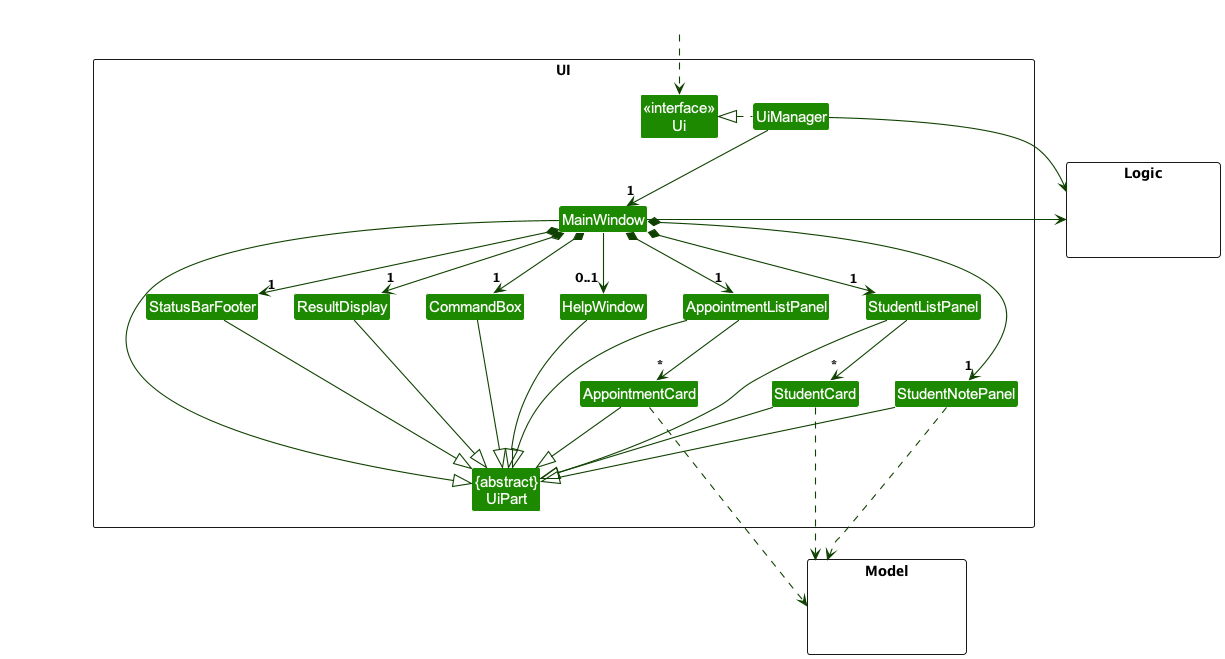

The diagram above was rendered by PlantUML. Its source (embedded in the PNG):
@startuml
!include style.puml
skinparam arrowThickness 1.1
skinparam arrowColor UI_COLOR_T4
skinparam classBackgroundColor UI_COLOR

package UI <<Rectangle>>{
Class "<<interface>>\nUi" as Ui
Class "{abstract}\nUiPart" as UiPart
Class UiManager
Class MainWindow
Class HelpWindow
Class ResultDisplay
Class StudentListPanel
Class StudentCard
Class StudentNotePanel
Class AppointmentCard
Class AppointmentListPanel
Class StatusBarFooter
Class CommandBox
}

package Model <<Rectangle>> {
Class HiddenModel #FFFFFF
}

package Logic <<Rectangle>> {
Class HiddenLogic #FFFFFF
}

Class HiddenOutside #FFFFFF
HiddenOutside ..> Ui

UiManager .left.|> Ui
UiManager -down-> "1" MainWindow
MainWindow *-down->  "1" CommandBox
MainWindow *-down-> "1" ResultDisplay
MainWindow *-down-> "1" StudentListPanel
MainWindow *-down-> "1" StatusBarFooter
MainWindow *-down-> "1" StudentNotePanel
MainWindow *-down-> "1" AppointmentListPanel
MainWindow --> "0..1" HelpWindow

StudentListPanel -down-> "*" StudentCard
AppointmentListPanel -down-> "*" AppointmentCard

MainWindow -left--|> UiPart

ResultDisplay --|> UiPart
CommandBox --|> UiPart
StudentListPanel --|> UiPart
StudentCard --|> UiPart
AppointmentCard --|> UiPart
AppointmentListPanel --|> UiPart
StudentNotePanel --|> UiPart
StatusBarFooter --|> UiPart
HelpWindow --|> UiPart

StudentCard ...> Model
AppointmentCard ..> Model
StudentNotePanel ..> Model
UiManager -right-> Logic
MainWindow -left-> Logic

StudentListPanel -[hidden]left- HelpWindow
StudentListPanel -[hidden]left- AppointmentListPanel
HelpWindow -[hidden]left- CommandBox
CommandBox -[hidden]left- ResultDisplay
ResultDisplay -[hidden]left- StatusBarFooter

MainWindow -[hidden]-|> UiPart
@enduml